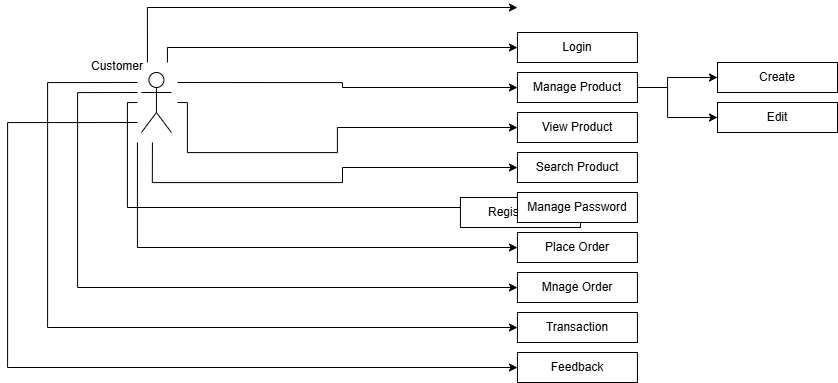

The diagram above was exported from draw.io. Its source (the exported page's mxGraphModel, read from the mxfile embedded in the PNG):
<mxGraphModel dx="2736" dy="2118" grid="1" gridSize="10" guides="1" tooltips="1" connect="1" arrows="1" fold="1" page="1" pageScale="1" pageWidth="827" pageHeight="1169" math="0" shadow="0">
  <root>
    <mxCell id="0" />
    <mxCell id="1" parent="0" />
    <mxCell id="2" style="edgeStyle=orthogonalEdgeStyle;rounded=0;orthogonalLoop=1;jettySize=auto;html=1;entryX=0;entryY=0.5;entryDx=0;entryDy=0;" edge="1" parent="1">
      <mxGeometry relative="1" as="geometry">
        <mxPoint x="136.94" y="535" as="sourcePoint" />
        <Array as="points">
          <mxPoint x="136.94" y="480" />
        </Array>
        <mxPoint x="506.94000000000005" y="480" as="targetPoint" />
      </mxGeometry>
    </mxCell>
    <mxCell id="3" style="edgeStyle=orthogonalEdgeStyle;rounded=0;orthogonalLoop=1;jettySize=auto;html=1;entryX=0;entryY=0.5;entryDx=0;entryDy=0;" edge="1" target="14" parent="1">
      <mxGeometry relative="1" as="geometry">
        <mxPoint x="156.94" y="535" as="sourcePoint" />
        <Array as="points">
          <mxPoint x="156.94" y="520" />
        </Array>
      </mxGeometry>
    </mxCell>
    <mxCell id="4" style="edgeStyle=orthogonalEdgeStyle;rounded=0;orthogonalLoop=1;jettySize=auto;html=1;entryX=0;entryY=0.5;entryDx=0;entryDy=0;" edge="1" target="17" parent="1">
      <mxGeometry relative="1" as="geometry">
        <mxPoint x="166.94" y="555" as="sourcePoint" />
        <Array as="points">
          <mxPoint x="331.94" y="555" />
          <mxPoint x="331.94" y="560" />
        </Array>
      </mxGeometry>
    </mxCell>
    <mxCell id="5" style="edgeStyle=orthogonalEdgeStyle;rounded=0;orthogonalLoop=1;jettySize=auto;html=1;entryX=0;entryY=0.5;entryDx=0;entryDy=0;" edge="1" target="18" parent="1">
      <mxGeometry relative="1" as="geometry">
        <mxPoint x="166.94" y="575" as="sourcePoint" />
        <Array as="points">
          <mxPoint x="176.94" y="575" />
          <mxPoint x="176.94" y="625" />
          <mxPoint x="326.94" y="625" />
          <mxPoint x="326.94" y="600" />
        </Array>
      </mxGeometry>
    </mxCell>
    <mxCell id="6" style="edgeStyle=orthogonalEdgeStyle;rounded=0;orthogonalLoop=1;jettySize=auto;html=1;entryX=0;entryY=0.5;entryDx=0;entryDy=0;" edge="1" target="19" parent="1">
      <mxGeometry relative="1" as="geometry">
        <mxPoint x="141.94" y="615" as="sourcePoint" />
        <Array as="points">
          <mxPoint x="141.94" y="655" />
          <mxPoint x="331.94" y="655" />
          <mxPoint x="331.94" y="640" />
        </Array>
      </mxGeometry>
    </mxCell>
    <mxCell id="7" style="edgeStyle=orthogonalEdgeStyle;rounded=0;orthogonalLoop=1;jettySize=auto;html=1;entryX=0;entryY=0.5;entryDx=0;entryDy=0;" edge="1" target="20" parent="1">
      <mxGeometry relative="1" as="geometry">
        <mxPoint x="126.94" y="575" as="sourcePoint" />
        <Array as="points">
          <mxPoint x="126.94" y="575" />
          <mxPoint x="116.94" y="575" />
          <mxPoint x="116.94" y="680" />
        </Array>
      </mxGeometry>
    </mxCell>
    <mxCell id="8" style="edgeStyle=orthogonalEdgeStyle;rounded=0;orthogonalLoop=1;jettySize=auto;html=1;entryX=0;entryY=0.5;entryDx=0;entryDy=0;" edge="1" target="21" parent="1">
      <mxGeometry relative="1" as="geometry">
        <mxPoint x="126.94" y="615" as="sourcePoint" />
        <Array as="points">
          <mxPoint x="126.94" y="720" />
        </Array>
      </mxGeometry>
    </mxCell>
    <mxCell id="9" style="edgeStyle=orthogonalEdgeStyle;rounded=0;orthogonalLoop=1;jettySize=auto;html=1;entryX=0;entryY=0.5;entryDx=0;entryDy=0;" edge="1" target="24" parent="1">
      <mxGeometry relative="1" as="geometry">
        <mxPoint x="127" y="565" as="sourcePoint" />
        <Array as="points">
          <mxPoint x="67" y="565" />
          <mxPoint x="67" y="760" />
        </Array>
      </mxGeometry>
    </mxCell>
    <mxCell id="10" style="edgeStyle=orthogonalEdgeStyle;rounded=0;orthogonalLoop=1;jettySize=auto;html=1;entryX=0;entryY=0.5;entryDx=0;entryDy=0;" edge="1" target="25" parent="1">
      <mxGeometry relative="1" as="geometry">
        <mxPoint x="127" y="555" as="sourcePoint" />
        <Array as="points">
          <mxPoint x="37" y="555" />
          <mxPoint x="37" y="800" />
        </Array>
      </mxGeometry>
    </mxCell>
    <mxCell id="11" style="edgeStyle=orthogonalEdgeStyle;rounded=0;orthogonalLoop=1;jettySize=auto;html=1;entryX=0;entryY=0.5;entryDx=0;entryDy=0;" edge="1" target="26" parent="1">
      <mxGeometry relative="1" as="geometry">
        <mxPoint x="127" y="595" as="sourcePoint" />
        <Array as="points">
          <mxPoint x="-3" y="595" />
          <mxPoint x="-3" y="840" />
        </Array>
      </mxGeometry>
    </mxCell>
    <mxCell id="12" value="Customer" style="shape=umlActor;verticalLabelPosition=top;verticalAlign=bottom;html=1;outlineConnect=0;labelPosition=left;align=right;spacing=-1;" vertex="1" parent="1">
      <mxGeometry x="130.94" y="545" width="30" height="60" as="geometry" />
    </mxCell>
    <mxCell id="13" value="Registration" style="rounded=0;whiteSpace=wrap;html=1;" vertex="1" parent="1">
      <mxGeometry x="449.94" y="670" width="120" height="30" as="geometry" />
    </mxCell>
    <mxCell id="14" value="Login" style="rounded=0;whiteSpace=wrap;html=1;" vertex="1" parent="1">
      <mxGeometry x="506.94" y="505" width="120" height="30" as="geometry" />
    </mxCell>
    <mxCell id="15" style="edgeStyle=orthogonalEdgeStyle;rounded=0;orthogonalLoop=1;jettySize=auto;html=1;entryX=0;entryY=0.5;entryDx=0;entryDy=0;" edge="1" source="17" target="22" parent="1">
      <mxGeometry relative="1" as="geometry">
        <Array as="points">
          <mxPoint x="657" y="560" />
          <mxPoint x="657" y="550" />
        </Array>
      </mxGeometry>
    </mxCell>
    <mxCell id="16" style="edgeStyle=orthogonalEdgeStyle;rounded=0;orthogonalLoop=1;jettySize=auto;html=1;entryX=0;entryY=0.5;entryDx=0;entryDy=0;" edge="1" source="17" target="23" parent="1">
      <mxGeometry relative="1" as="geometry">
        <Array as="points">
          <mxPoint x="657" y="560" />
          <mxPoint x="657" y="590" />
        </Array>
      </mxGeometry>
    </mxCell>
    <mxCell id="17" value="Manage Product" style="rounded=0;whiteSpace=wrap;html=1;" vertex="1" parent="1">
      <mxGeometry x="506.94" y="545" width="120" height="30" as="geometry" />
    </mxCell>
    <mxCell id="18" value="View Product" style="rounded=0;whiteSpace=wrap;html=1;" vertex="1" parent="1">
      <mxGeometry x="506.94" y="585" width="120" height="30" as="geometry" />
    </mxCell>
    <mxCell id="19" value="Search Product" style="rounded=0;whiteSpace=wrap;html=1;" vertex="1" parent="1">
      <mxGeometry x="506.94" y="625" width="120" height="30" as="geometry" />
    </mxCell>
    <mxCell id="20" value="Manage Password" style="rounded=0;whiteSpace=wrap;html=1;" vertex="1" parent="1">
      <mxGeometry x="506.94" y="665" width="120" height="30" as="geometry" />
    </mxCell>
    <mxCell id="21" value="Place Order" style="rounded=0;whiteSpace=wrap;html=1;" vertex="1" parent="1">
      <mxGeometry x="506.94" y="705" width="120" height="30" as="geometry" />
    </mxCell>
    <mxCell id="22" value="Create" style="rounded=0;whiteSpace=wrap;html=1;" vertex="1" parent="1">
      <mxGeometry x="707" y="535" width="120" height="30" as="geometry" />
    </mxCell>
    <mxCell id="23" value="Edit" style="rounded=0;whiteSpace=wrap;html=1;" vertex="1" parent="1">
      <mxGeometry x="707" y="575" width="120" height="30" as="geometry" />
    </mxCell>
    <mxCell id="24" value="Mnage Order" style="rounded=0;whiteSpace=wrap;html=1;" vertex="1" parent="1">
      <mxGeometry x="506.94" y="745" width="120" height="30" as="geometry" />
    </mxCell>
    <mxCell id="25" value="Transaction" style="rounded=0;whiteSpace=wrap;html=1;" vertex="1" parent="1">
      <mxGeometry x="506.94" y="785" width="120" height="30" as="geometry" />
    </mxCell>
    <mxCell id="26" value="Feedback" style="rounded=0;whiteSpace=wrap;html=1;" vertex="1" parent="1">
      <mxGeometry x="506.94" y="825" width="120" height="30" as="geometry" />
    </mxCell>
  </root>
</mxGraphModel>